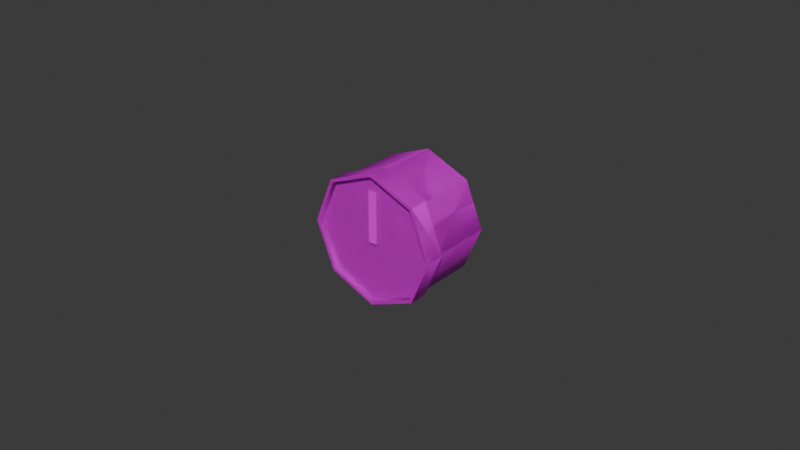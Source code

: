 # Source: gauge.blend  (saved by Blender 5.0.119; exported with 4.5.12 LTS)
import bpy
from mathutils import Matrix  # noqa: F401  (used for matrix-valued properties, if any)

bpy.ops.wm.read_factory_settings(use_empty=True)
scene = bpy.context.scene
scene.name = 'Scene'

# ---- collections
col_original = bpy.data.collections.new('Original'); scene.collection.children.link(col_original)
col_gauge = bpy.data.collections.new('Gauge'); scene.collection.children.link(col_gauge)

# ---- images (referenced by path relative to the original .blend; pixels are not part of the script)
import os
ASSET_DIR = os.environ.get("B2B_ASSET_DIR", "")  # directory of the original .blend (textures are referenced by path, not embedded)
HERE = os.path.dirname(os.path.abspath(__file__))  # packed textures are extracted next to this script under _unpacked/

def load_image(name, relpath, width, height, colorspace="sRGB"):
    """Load a texture the original file referenced (path relative to the .blend, or extracted next to this script)."""
    p = next((c for c in (os.path.join(HERE, relpath), os.path.join(ASSET_DIR, relpath)) if relpath and os.path.exists(c)), "")
    if p:
        img = bpy.data.images.load(p, check_existing=True)
        img.name = name
    else:  # same state as the original file: an image datablock whose file is absent (Cycles renders it pink)
        img = bpy.data.images.new(name, width, height)
        img.source = "FILE"
        img.filepath = "//" + (relpath or name)
    img.colorspace_settings.name = colorspace
    return img
img_gauge_jpg = load_image('gauge.jpg', 'gauge.jpg', 1024, 1024, 'sRGB')

# ---- materials (node trees are filled in below, after node groups)
mat_material = bpy.data.materials.new('Material')
mat_material.alpha_threshold = 0.0
mat_material.use_backface_culling_lightprobe_volume = False
mat_material.roughness = 0.5
mat_material.line_color = (0.0, 0.0, 0.0, 1.0)

# ---- node groups
ng_smooth_by_angle = bpy.data.node_groups.new('Smooth by Angle', 'GeometryNodeTree')
_s = ng_smooth_by_angle.interface.new_socket(name='Mesh', in_out='OUTPUT', socket_type='NodeSocketGeometry')
_s = ng_smooth_by_angle.interface.new_socket(name='Mesh', in_out='INPUT', socket_type='NodeSocketGeometry')
_s = ng_smooth_by_angle.interface.new_socket(name='Angle', in_out='INPUT', socket_type='NodeSocketFloat')
_s.subtype = 'ANGLE'
_s.default_value = 0.5236
_s.min_value = 0.0
_s.max_value = 3.142
_s.description = 'Maximum face angle for smooth edges'
_s = ng_smooth_by_angle.interface.new_socket(name='Ignore Sharpness', in_out='INPUT', socket_type='NodeSocketBool')
_s.force_non_field = True
ng_smooth_by_angle.is_modifier = True
_N = ng_smooth_by_angle.nodes; _L = ng_smooth_by_angle.links
n0 = _N.new('GeometryNodeSetShadeSmooth'); n0.name = 'Set Shade Smooth'; n0.location = (120, -80)
n0.domain = 'EDGE'
n1 = _N.new('GeometryNodeSetShadeSmooth'); n1.name = 'Set Shade Smooth.001'; n1.location = (300, -80)
n2 = _N.new('NodeGroupOutput'); n2.name = 'Group Output'; n2.location = (480, -80)
n3 = _N.new('GeometryNodeInputMeshEdgeAngle'); n3.name = 'Edge Angle'; n3.location = (-440, -240)
n4 = _N.new('NodeGroupInput'); n4.name = 'Group Input'; n4.location = (-80, -80)
n5 = _N.new('GeometryNodeInputEdgeSmooth'); n5.name = 'Is Edge Smooth'; n5.location = (-260, -120)
n6 = _N.new('GeometryNodeInputShadeSmooth'); n6.name = 'Is Shade Smooth'; n6.location = (-440, -397)
n7 = _N.new('FunctionNodeCompare'); n7.name = 'Compare'; n7.location = (-260, -260)
n7.operation = 'LESS_EQUAL'
n7.inputs[6].default_value = (0.0, 0.0, 0.0, 0.0)
n7.inputs[7].default_value = (0.0, 0.0, 0.0, 0.0)
n8 = _N.new('FunctionNodeBooleanMath'); n8.name = 'Boolean Math.001'; n8.location = (-80, -260)
n9 = _N.new('NodeGroupInput'); n9.name = 'Group Input.001'; n9.location = (-440, -329)
n10 = _N.new('NodeGroupInput'); n10.name = 'Group Input.002'; n10.location = (-259, -189)
n11 = _N.new('FunctionNodeBooleanMath'); n11.name = 'Boolean Math'; n11.location = (-80, -149)
n11.operation = 'OR'
n12 = _N.new('FunctionNodeBooleanMath'); n12.name = 'Boolean Math.002'; n12.location = (-260, -380)
n12.operation = 'OR'
n13 = _N.new('NodeGroupInput'); n13.name = 'Group Input.003'; n13.location = (-440, -460)
_L.new(n3.outputs[0], n7.inputs[0])
_L.new(n1.outputs[0], n2.inputs[0])
_L.new(n9.outputs[1], n7.inputs[1])
_L.new(n7.outputs[0], n8.inputs[0])
_L.new(n4.outputs[0], n0.inputs[0])
_L.new(n0.outputs[0], n1.inputs[0])
_L.new(n8.outputs[0], n0.inputs[2])
_L.new(n10.outputs[2], n11.inputs[1])
_L.new(n5.outputs[0], n11.inputs[0])
_L.new(n11.outputs[0], n0.inputs[1])
_L.new(n13.outputs[2], n12.inputs[1])
_L.new(n6.outputs[0], n12.inputs[0])
_L.new(n12.outputs[0], n8.inputs[1])
n2.is_active_output = True

# ---- material node trees
mat_material.use_nodes = True; mat_material.node_tree.nodes.clear()
_N = mat_material.node_tree.nodes; _L = mat_material.node_tree.links
n0 = _N.new('ShaderNodeOutputMaterial'); n0.name = 'Material Output'; n0.location = (200, 100)
n1 = _N.new('ShaderNodeBsdfPrincipled'); n1.name = 'Principled BSDF'; n1.location = (-200, 100)
n2 = _N.new('ShaderNodeTexImage'); n2.name = 'Image Texture'; n2.location = (-490, 71)
n2.image = img_gauge_jpg
n2.interpolation = 'Closest'
_L.new(n1.outputs[0], n0.inputs[0])
_L.new(n2.outputs[0], n1.inputs[0])
n0.is_active_output = True

# ---- world
world_world = bpy.data.worlds.new('World'); scene.world = world_world
world_world.use_nodes = True; world_world.node_tree.nodes.clear()
_N = world_world.node_tree.nodes; _L = world_world.node_tree.links
n0 = _N.new('ShaderNodeOutputWorld'); n0.name = 'World Output'; n0.location = (200, 100)
n1 = _N.new('ShaderNodeBackground'); n1.name = 'Background'; n1.location = (-200, 100)
n1.inputs[0].default_value = (0.05088, 0.05088, 0.05088, 1.0)
_L.new(n1.outputs[0], n0.inputs[0])
n0.is_active_output = True
world_world.color = (0.05088, 0.05088, 0.05088)
world_world.sun_shadow_jitter_overblur = 0.0

# ---- meshes
me_cylinder = bpy.data.meshes.new('Cylinder')
me_cylinder.from_pydata([(0.0, 0.02, -0.01), (0.0, 0.02, 0.01), (0.01414, 0.01414, -0.01), (0.01414, 0.01414, 0.01), (0.02, 0.0, -0.01), (0.02, 0.0, 0.01), (0.01414, -0.01414, -0.01), (0.01414, -0.01414, 0.01), (0.0, -0.02, -0.01), (0.0, -0.02, 0.01), (-0.01414, -0.01414, -0.01), (-0.01414, -0.01414, 0.01), (-0.02, 0.0, -0.01), (-0.02, 0.0, 0.01), (-0.01414, 0.01414, -0.01), (-0.01414, 0.01414, 0.01), (-1.64e-12, 0.02113, 0.01), (0.01494, 0.01494, 0.01), (0.02113, 6.159e-12, 0.01), (0.01494, -0.01494, 0.01), (-1.64e-12, -0.02113, 0.01), (-0.01494, -0.01494, 0.01), (-0.02113, 6.159e-12, 0.01), (-0.01494, 0.01494, 0.01), (-2.289e-11, 0.02, 0.0139), (0.01414, 0.01414, 0.0139), (0.02, -8.742e-11, 0.0139), (0.01414, -0.01414, 0.0139), (-2.289e-11, -0.02, 0.0139), (-0.01414, -0.01414, 0.0139), (-0.02, -8.742e-11, 0.0139), (-0.01414, 0.01414, 0.0139), (0.01493, 0.01493, 0.0159), (-2.289e-11, 0.02111, 0.0159), (0.02111, 0.0, 0.0159), (0.01493, -0.01493, 0.0159), (-2.289e-11, -0.02111, 0.0159), (-0.01493, -0.01493, 0.0159), (-0.02111, 0.0, 0.0159), (-0.01493, 0.01493, 0.0159), (0.01414, 0.01414, 0.0159), (-2.289e-11, 0.02, 0.0159), (0.02, 0.0, 0.0159), (0.01414, -0.01414, 0.0159), (-2.289e-11, -0.02, 0.0159), (-0.01414, -0.01414, 0.0159), (-0.02, 0.0, 0.0159), (-0.01414, 0.01414, 0.0159), (-2.289e-11, 0.0, 0.0139), (0.0, 1.863e-09, -0.01)], [], [(0, 1, 3, 2), (2, 3, 5, 4), (4, 5, 7, 6), (6, 7, 9, 8), (8, 9, 11, 10), (10, 11, 13, 12), (12, 13, 15, 14), (14, 15, 1, 0), (0, 49, 12, 14), (3, 1, 16, 17), (1, 15, 23, 16), (11, 9, 20, 21), (5, 3, 17, 18), (15, 13, 22, 23), (9, 7, 19, 20), (13, 11, 21, 22), (7, 5, 18, 19), (18, 17, 32, 34), (25, 24, 48, 26), (21, 20, 36, 37), (16, 23, 39, 33), (17, 16, 33, 32), (19, 18, 34, 35), (22, 21, 37, 38), (20, 19, 35, 36), (23, 22, 38, 39), (41, 40, 32, 33), (40, 42, 34, 32), (42, 43, 35, 34), (43, 44, 36, 35), (44, 45, 37, 36), (45, 46, 38, 37), (46, 47, 39, 38), (47, 41, 33, 39), (24, 25, 40, 41), (25, 26, 42, 40), (26, 27, 43, 42), (27, 28, 44, 43), (28, 29, 45, 44), (29, 30, 46, 45), (30, 31, 47, 46), (31, 24, 41, 47), (28, 48, 30, 29), (30, 48, 24, 31), (26, 48, 28, 27), (8, 49, 4, 6), (12, 49, 8, 10), (4, 49, 0, 2)])
_uv = me_cylinder.uv_layers.new(name='UVMap')
_uv.uv.foreach_set('vector', [1.0, 0.5, 1.0, 1.0, 0.875, 1.0, 0.875, 0.5, 0.875, 0.5, 0.875, 1.0, 0.75, 1.0, 0.75, 0.5, 0.75, 0.5, 0.75, 1.0, 0.625, 1.0, 0.625, 0.5, 0.625, 0.5, 0.625, 1.0, 0.5, 1.0, 0.5, 0.5, 0.5, 0.5, 0.5, 1.0, 0.375, 1.0, 0.375, 0.5, 0.375, 0.5, 0.375, 1.0, 0.25, 1.0, 0.25, 0.5, 0.25, 0.5, 0.25, 1.0, 0.125, 1.0, 0.125, 0.5, 0.125, 0.5, 0.125, 1.0, 0.0, 1.0, 0.0, 0.5, 0.75, 0.49, 0.75, 0.25, 0.51, 0.25, 0.5803, 0.4197, 0.875, 1.0, 1.0, 1.0, 1.0, 1.0, 0.875, 1.0, 0.0, 1.0, 0.125, 1.0, 0.125, 1.0, 0.0, 1.0, 0.375, 1.0, 0.5, 1.0, 0.5, 1.0, 0.375, 1.0, 0.75, 1.0, 0.875, 1.0, 0.875, 1.0, 0.75, 1.0, 0.125, 1.0, 0.25, 1.0, 0.25, 1.0, 0.125, 1.0, 0.5, 1.0, 0.625, 1.0, 0.625, 1.0, 0.5, 1.0, 0.25, 1.0, 0.375, 1.0, 0.375, 1.0, 0.25, 1.0, 0.625, 1.0, 0.75, 1.0, 0.75, 1.0, 0.625, 1.0, 0.75, 1.0, 0.875, 1.0, 0.875, 1.0, 0.75, 1.0, 0.4108, 0.4108, 0.25, 0.4774, 0.25, 0.25, 0.4774, 0.25, 0.375, 1.0, 0.5, 1.0, 0.5, 1.0, 0.375, 1.0, 0.0, 1.0, 0.125, 1.0, 0.125, 1.0, 0.0, 1.0, 0.875, 1.0, 1.0, 1.0, 1.0, 1.0, 0.875, 1.0, 0.625, 1.0, 0.75, 1.0, 0.75, 1.0, 0.625, 1.0, 0.25, 1.0, 0.375, 1.0, 0.375, 1.0, 0.25, 1.0, 0.5, 1.0, 0.625, 1.0, 0.625, 1.0, 0.5, 1.0, 0.125, 1.0, 0.25, 1.0, 0.25, 1.0, 0.125, 1.0, 0.25, 0.4774, 0.4108, 0.4108, 0.4197, 0.4197, 0.25, 0.49, 0.4108, 0.4108, 0.4774, 0.25, 0.49, 0.25, 0.4197, 0.4197, 0.4774, 0.25, 0.4108, 0.08923, 0.4197, 0.08029, 0.49, 0.25, 0.4108, 0.08923, 0.25, 0.02263, 0.25, 0.01, 0.4197, 0.08029, 0.25, 0.02263, 0.08923, 0.08923, 0.08029, 0.08029, 0.25, 0.01, 0.08923, 0.08923, 0.02263, 0.25, 0.01, 0.25, 0.08029, 0.08029, 0.02263, 0.25, 0.08923, 0.4108, 0.08029, 0.4197, 0.01, 0.25, 0.08923, 0.4108, 0.25, 0.4774, 0.25, 0.49, 0.08029, 0.4197, 0.25, 0.4774, 0.4108, 0.4108, 0.4108, 0.4108, 0.25, 0.4774, 0.4108, 0.4108, 0.4774, 0.25, 0.4774, 0.25, 0.4108, 0.4108, 0.4774, 0.25, 0.4108, 0.08923, 0.4108, 0.08923, 0.4774, 0.25, 0.4108, 0.08923, 0.25, 0.02263, 0.25, 0.02263, 0.4108, 0.08923, 0.25, 0.02263, 0.08923, 0.08923, 0.08923, 0.08923, 0.25, 0.02263, 0.08923, 0.08923, 0.02263, 0.25, 0.02263, 0.25, 0.08923, 0.08923, 0.02263, 0.25, 0.08923, 0.4108, 0.08923, 0.4108, 0.02263, 0.25, 0.08923, 0.4108, 0.25, 0.4774, 0.25, 0.4774, 0.08923, 0.4108, 0.25, 0.02263, 0.25, 0.25, 0.02263, 0.25, 0.08923, 0.08923, 0.02263, 0.25, 0.25, 0.25, 0.25, 0.4774, 0.08923, 0.4108, 0.4774, 0.25, 0.25, 0.25, 0.25, 0.02263, 0.4108, 0.08923, 0.75, 0.01, 0.75, 0.25, 0.99, 0.25, 0.9197, 0.08029, 0.51, 0.25, 0.75, 0.25, 0.75, 0.01, 0.5803, 0.08029, 0.99, 0.25, 0.75, 0.25, 0.75, 0.49, 0.9197, 0.4197])
me_cylinder.update()
me_cylinder_002 = bpy.data.meshes.new('Cylinder.002')
me_cylinder_002.from_pydata([(0.0, 0.02, -0.01), (0.0, 0.02, 0.01), (0.01414, 0.01414, -0.01), (0.01414, 0.01414, 0.01), (0.02, 0.0, -0.01), (0.02, 0.0, 0.01), (0.01414, -0.01414, -0.01), (0.01414, -0.01414, 0.01), (0.0, -0.02, -0.01), (0.0, -0.02, 0.01), (-0.01414, -0.01414, -0.01), (-0.01414, -0.01414, 0.01), (-0.02, 0.0, -0.01), (-0.02, 0.0, 0.01), (-0.01414, 0.01414, -0.01), (-0.01414, 0.01414, 0.01), (-1.64e-12, 0.02113, 0.01), (0.01494, 0.01494, 0.01), (0.02113, 6.159e-12, 0.01), (0.01494, -0.01494, 0.01), (-1.64e-12, -0.02113, 0.01), (-0.01494, -0.01494, 0.01), (-0.02113, 6.159e-12, 0.01), (-0.01494, 0.01494, 0.01), (-2.289e-11, 0.02, 0.0139), (0.01414, 0.01414, 0.0139), (0.02, -8.742e-11, 0.0139), (0.01414, -0.01414, 0.0139), (-2.289e-11, -0.02, 0.0139), (-0.01414, -0.01414, 0.0139), (-0.02, -8.742e-11, 0.0139), (-0.01414, 0.01414, 0.0139), (0.01493, 0.01493, 0.0159), (-2.289e-11, 0.02111, 0.0159), (0.02111, 0.0, 0.0159), (0.01493, -0.01493, 0.0159), (-2.289e-11, -0.02111, 0.0159), (-0.01493, -0.01493, 0.0159), (-0.02111, 0.0, 0.0159), (-0.01493, 0.01493, 0.0159), (0.01414, 0.01414, 0.0159), (-2.289e-11, 0.02, 0.0159), (0.02, 0.0, 0.0159), (0.01414, -0.01414, 0.0159), (-2.289e-11, -0.02, 0.0159), (-0.01414, -0.01414, 0.0159), (-0.02, 0.0, 0.0159), (-0.01414, 0.01414, 0.0159), (-2.289e-11, 0.0, 0.0139), (0.0, 1.863e-09, -0.01)], [], [(0, 1, 3, 2), (2, 3, 5, 4), (4, 5, 7, 6), (6, 7, 9, 8), (8, 9, 11, 10), (10, 11, 13, 12), (12, 13, 15, 14), (14, 15, 1, 0), (0, 49, 12, 14), (3, 1, 16, 17), (1, 15, 23, 16), (11, 9, 20, 21), (5, 3, 17, 18), (15, 13, 22, 23), (9, 7, 19, 20), (13, 11, 21, 22), (7, 5, 18, 19), (18, 17, 32, 34), (25, 24, 48, 26), (21, 20, 36, 37), (16, 23, 39, 33), (17, 16, 33, 32), (19, 18, 34, 35), (22, 21, 37, 38), (20, 19, 35, 36), (23, 22, 38, 39), (41, 40, 32, 33), (40, 42, 34, 32), (42, 43, 35, 34), (43, 44, 36, 35), (44, 45, 37, 36), (45, 46, 38, 37), (46, 47, 39, 38), (47, 41, 33, 39), (24, 25, 40, 41), (25, 26, 42, 40), (26, 27, 43, 42), (27, 28, 44, 43), (28, 29, 45, 44), (29, 30, 46, 45), (30, 31, 47, 46), (31, 24, 41, 47), (28, 48, 30, 29), (30, 48, 24, 31), (26, 48, 28, 27), (8, 49, 4, 6), (12, 49, 8, 10), (4, 49, 0, 2)])
me_cylinder_002.polygons.foreach_set('use_smooth', [True] * 48)
_uv = me_cylinder_002.uv_layers.new(name='UVMap')
_uv.uv.foreach_set('vector', [0.706, 0.03079, 0.706, 0.144, 0.6193, 0.144, 0.6193, 0.03079, 0.6193, 0.03079, 0.6193, 0.144, 0.5327, 0.144, 0.5327, 0.03079, 0.5327, 0.03079, 0.5327, 0.144, 0.4461, 0.144, 0.4461, 0.03079, 0.4461, 0.03079, 0.4461, 0.144, 0.3594, 0.144, 0.3594, 0.03079, 0.3594, 0.03079, 0.3594, 0.144, 0.2728, 0.144, 0.2728, 0.03079, 0.2728, 0.03079, 0.2728, 0.144, 0.1862, 0.144, 0.1862, 0.03079, 0.1862, 0.03079, 0.1862, 0.144, 0.09954, 0.144, 0.09954, 0.03079, 0.09954, 0.03079, 0.09954, 0.144, 0.0129, 0.144, 0.0129, 0.03079, 0.8345, 0.06067, 0.8581, 0.1177, 0.8011, 0.1413, 0.8011, 0.09409, 0.3666, 0.457, 0.3066, 0.4607, 0.3046, 0.4567, 0.3665, 0.453, 0.8895, 0.4607, 0.7945, 0.4576, 0.7945, 0.4511, 0.8927, 0.4534, 0.629, 0.4594, 0.5555, 0.4593, 0.5554, 0.4543, 0.629, 0.454, 0.4246, 0.4579, 0.3666, 0.457, 0.3665, 0.453, 0.4246, 0.4536, 0.7945, 0.4576, 0.7086, 0.4589, 0.7084, 0.453, 0.7945, 0.4511, 0.5555, 0.4593, 0.4875, 0.4588, 0.4875, 0.4542, 0.5554, 0.4543, 0.7086, 0.4589, 0.629, 0.4594, 0.629, 0.454, 0.7084, 0.453, 0.4875, 0.4588, 0.4246, 0.4579, 0.4246, 0.4536, 0.4875, 0.4542, 0.4246, 0.4536, 0.3665, 0.453, 0.37, 0.4182, 0.4285, 0.4167, 0.4339, 0.919, 0.2584, 0.9935, 0.2563, 0.7444, 0.5053, 0.7422, 0.629, 0.454, 0.5554, 0.4543, 0.5587, 0.4132, 0.6319, 0.4106, 0.8927, 0.4534, 0.7945, 0.4511, 0.7973, 0.4046, 0.8961, 0.3967, 0.3665, 0.453, 0.3046, 0.4567, 0.3099, 0.4164, 0.37, 0.4182, 0.4875, 0.4542, 0.4246, 0.4536, 0.4285, 0.4167, 0.491, 0.4152, 0.7084, 0.453, 0.629, 0.454, 0.6319, 0.4106, 0.7109, 0.4074, 0.5554, 0.4543, 0.4875, 0.4542, 0.491, 0.4152, 0.5587, 0.4132, 0.7945, 0.4511, 0.7084, 0.453, 0.7109, 0.4074, 0.7973, 0.4046, 0.3114, 0.413, 0.3701, 0.4145, 0.37, 0.4182, 0.3099, 0.4164, 0.3701, 0.4145, 0.4284, 0.4127, 0.4285, 0.4167, 0.37, 0.4182, 0.4284, 0.4127, 0.491, 0.4108, 0.491, 0.4152, 0.4285, 0.4167, 0.491, 0.4108, 0.5586, 0.4085, 0.5587, 0.4132, 0.491, 0.4152, 0.5586, 0.4085, 0.6317, 0.4055, 0.6319, 0.4106, 0.5587, 0.4132, 0.6317, 0.4055, 0.7107, 0.4019, 0.7109, 0.4074, 0.6319, 0.4106, 0.7107, 0.4019, 0.797, 0.3982, 0.7973, 0.4046, 0.7109, 0.4074, 0.797, 0.3982, 0.8925, 0.3896, 0.8961, 0.3967, 0.7973, 0.4046, 0.3116, 0.4053, 0.3701, 0.4069, 0.3701, 0.4145, 0.3114, 0.413, 0.3701, 0.4069, 0.4282, 0.4052, 0.4284, 0.4127, 0.3701, 0.4145, 0.4282, 0.4052, 0.4907, 0.4028, 0.491, 0.4108, 0.4284, 0.4127, 0.4907, 0.4028, 0.5583, 0.3998, 0.5586, 0.4085, 0.491, 0.4108, 0.5583, 0.3998, 0.6313, 0.3961, 0.6317, 0.4055, 0.5586, 0.4085, 0.6313, 0.3961, 0.7103, 0.3917, 0.7107, 0.4019, 0.6317, 0.4055, 0.7103, 0.3917, 0.7963, 0.387, 0.797, 0.3982, 0.7107, 0.4019, 0.7963, 0.387, 0.8914, 0.3785, 0.8925, 0.3896, 0.797, 0.3982, 0.2541, 0.4953, 0.2563, 0.7444, 0.007182, 0.7466, 0.0786, 0.5698, 0.007182, 0.7466, 0.2563, 0.7444, 0.2584, 0.9935, 0.08167, 0.9221, 0.5053, 0.7422, 0.2563, 0.7444, 0.2541, 0.4953, 0.4308, 0.5667, 0.8818, 0.1748, 0.8581, 0.1177, 0.9152, 0.09409, 0.9152, 0.1413, 0.8011, 0.1413, 0.8581, 0.1177, 0.8818, 0.1748, 0.8345, 0.1748, 0.9152, 0.09409, 0.8581, 0.1177, 0.8345, 0.06067, 0.8818, 0.06067])
me_cylinder_002.materials.append(mat_material)
me_cylinder_002.update()
me_plane = bpy.data.meshes.new('Plane')
me_plane.from_pydata([(-0.0015, 0.0, -0.00125), (0.0015, 0.0, -0.00125), (-0.0015, 0.0, 0.01525), (0.0015, 0.0, 0.01525)], [], [(0, 1, 3, 2)])
_uv = me_plane.uv_layers.new(name='UVMap')
_uv.uv.foreach_set('vector', [0.7507, 0.7192, 0.7964, 0.7192, 0.7964, 0.9524, 0.7507, 0.9524])
me_plane.materials.append(mat_material)
me_plane.update()

# ---- objects
ob_cylinder = bpy.data.objects.new('Cylinder', me_cylinder)
ob_base = bpy.data.objects.new('Base', me_cylinder_002)
ob_pointer = bpy.data.objects.new('Pointer', me_plane)

# ---- transforms, parenting, visibility, modifiers, constraints
ob_cylinder.location = (0.0, 0.0, 0.0)
ob_cylinder.rotation_euler = (1.571, 0.0, 0.0)
ob_base.location = (0.0, 0.0, 0.0)
ob_base.rotation_euler = (1.571, 0.0, 0.0)
_m = ob_base.modifiers.new('Smooth by Angle', 'NODES')
_m.node_group = ng_smooth_by_angle
_gi = [s.identifier for s in ng_smooth_by_angle.interface.items_tree if s.item_type == 'SOCKET' and s.in_out == 'INPUT']
_m[_gi[1]] = 0.8727  # Angle
_m.use_pin_to_last = True
_m.show_group_selector = False
ob_pointer.location = (0.0, -0.015, 0.0)

# ---- collection membership
col_original.objects.link(ob_cylinder)
col_gauge.objects.link(ob_base)
col_gauge.objects.link(ob_pointer)

# ---- scene / render settings (as saved in the file)
scene.frame_start = 1; scene.frame_end = 250; scene.frame_set(1)
scene.render.engine = 'BLENDER_EEVEE_NEXT'
scene.render.bake_bias = 0.0
scene.render.bake_samples = 0
scene.cycles.sampling_pattern = 'TABULATED_SOBOL'
scene.eevee.use_volume_custom_range = False
bpy.context.view_layer.update()

# ---- added for rendering (the .blend has no active camera and no usable light): camera, sun
cam_auto = bpy.data.cameras.new('AutoCamera')
cam_auto.lens = 50.0
cam_auto.sensor_width = 36.0
cam_auto.clip_end = 1000.0
ob_auto_camera = bpy.data.objects.new('AutoCamera', cam_auto)
scene.collection.objects.link(ob_auto_camera)
ob_auto_camera.location = (0.185045, -0.225006, 0.148036)
ob_auto_camera.rotation_euler = (1.09748, -7.21219e-08, 0.694738)
scene.camera = ob_auto_camera
light_auto_sun = bpy.data.lights.new('AutoSun', 'SUN')
light_auto_sun.energy = 3.0
light_auto_sun.angle = 0.0523599
ob_auto_sun = bpy.data.objects.new('AutoSun', light_auto_sun)
scene.collection.objects.link(ob_auto_sun)
ob_auto_sun.rotation_euler = (0.872665, 0.174533, 0.523599)
bpy.context.view_layer.update()
